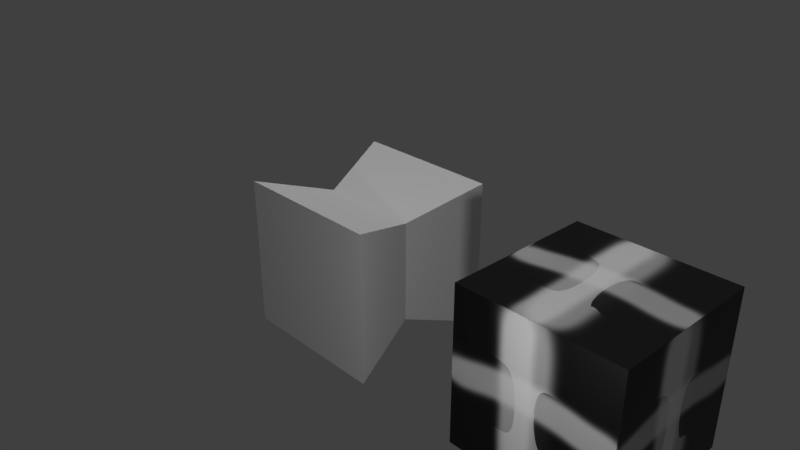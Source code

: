 # Source: blendfile.blend  (saved by Blender 2.79.0; exported with 4.5.12 LTS)
import bpy
from mathutils import Matrix  # noqa: F401  (used for matrix-valued properties, if any)

bpy.ops.wm.read_factory_settings(use_empty=True)
scene = bpy.context.scene
scene.name = 'Scene'

# ---- collections
col_collection_1 = bpy.data.collections.new('Collection 1'); scene.collection.children.link(col_collection_1)

# ---- images (referenced by path relative to the original .blend; pixels are not part of the script)
import os
ASSET_DIR = os.environ.get("B2B_ASSET_DIR", "")  # directory of the original .blend (textures are referenced by path, not embedded)
HERE = os.path.dirname(os.path.abspath(__file__))  # packed textures are extracted next to this script under _unpacked/

def load_image(name, relpath, width, height, colorspace="sRGB"):
    """Load a texture the original file referenced (path relative to the .blend, or extracted next to this script)."""
    p = next((c for c in (os.path.join(HERE, relpath), os.path.join(ASSET_DIR, relpath)) if relpath and os.path.exists(c)), "")
    if p:
        img = bpy.data.images.load(p, check_existing=True)
        img.name = name
    else:  # same state as the original file: an image datablock whose file is absent (Cycles renders it pink)
        img = bpy.data.images.new(name, width, height)
        img.source = "FILE"
        img.filepath = "//" + (relpath or name)
    img.colorspace_settings.name = colorspace
    return img
img_base_color = load_image('Base_Color', '_unpacked/Base_Color.70b7100d.png', 1024, 1024, 'sRGB')

# ---- materials (node trees are filled in below, after node groups)
mat_material2 = bpy.data.materials.new('Material2')
mat_material2.alpha_threshold = 0.0
mat_material2.roughness = 0.5
mat_material2.line_color = (0.0, 0.0, 0.0, 1.0)
mat_material = bpy.data.materials.new('Material')
mat_material.alpha_threshold = 0.0
mat_material.roughness = 0.5
mat_material.line_color = (0.0, 0.0, 0.0, 1.0)

# ---- material node trees
mat_material2.use_nodes = True; mat_material2.node_tree.nodes.clear()
_N = mat_material2.node_tree.nodes; _L = mat_material2.node_tree.links
n0 = _N.new('ShaderNodeOutputMaterial'); n0.name = 'Material Output'; n0.location = (300, 300)
n1 = _N.new('ShaderNodeBsdfPrincipled'); n1.name = 'Principled BSDF'; n1.location = (92, 300)
n1.width = 150
n1.subsurface_method = 'BURLEY'
n1.inputs[3].default_value = 1.45
n1.inputs[9].default_value = (1.0, 1.0, 1.0)
n2 = _N.new('ShaderNodeTexImage'); n2.name = 'Image Texture'; n2.location = (-188, 243)
n2.width = 140
n2.image = img_base_color
_L.new(n1.outputs[0], n0.inputs[0])
_L.new(n2.outputs[0], n1.inputs[0])
n0.is_active_output = True

# ---- world
world_world = bpy.data.worlds.new('World'); scene.world = world_world
world_world.color = (0.05088, 0.05088, 0.05088)
world_world.use_sun_shadow = False
world_world.sun_shadow_jitter_overblur = 0.0
world_world.cycles.sampling_method = 'MANUAL'

# ---- cameras
cam_camera = bpy.data.cameras.new('Camera')
cam_camera.clip_end = 100.0
cam_camera.lens = 35.0
cam_camera.sensor_width = 32.0
cam_camera.sensor_height = 18.0
cam_camera.ortho_scale = 7.314
cam_camera.dof.focus_distance = 0.0

# ---- lights
light_sun = bpy.data.lights.new('Sun', 'SUN')
light_sun.transmission_factor = 0.0
light_sun.angle = 0.1993
light_sun.energy = 1.0
light_sun.shadow_buffer_clip_start = 0.5
light_sun.shadow_soft_size = 0.1
light_sun.shadow_cascade_max_distance = 1000.0
light_lamp = bpy.data.lights.new('Lamp', 'POINT')
light_lamp.transmission_factor = 0.0
light_lamp.cutoff_distance = 30.0
light_lamp.energy = 100.0
light_lamp.shadow_buffer_clip_start = 1.001
light_lamp.shadow_soft_size = 0.1
light_lamp.shadow_maximum_resolution = 0.006
light_lamp.use_absolute_resolution = True

# ---- meshes
me_cube_001 = bpy.data.meshes.new('Cube.001')
me_cube_001.from_pydata([(1.0, -1.0, -1.0), (-1.0, -1.0, -1.0), (1.0, 1.0, 1.0), (1.0, -1.0, 1.0), (-1.0, -1.0, 1.0), (-1.0, 1.0, 1.0), (1.0, 1.0, -1.0), (-1.0, 1.0, -1.0)], [], [(6, 0, 1, 7), (2, 5, 4, 3), (6, 2, 3, 0), (0, 3, 4, 1), (2, 6, 7, 5), (1, 4, 5, 7)])
_uv = me_cube_001.uv_layers.new(name='UVMap')
_uv.uv.foreach_set('vector', [1.001, -0.002343, -0.00114, -0.002343, -0.00114, -1.005, 1.001, -1.005, -0.002343, -0.002343, -1.005, -0.002343, -1.005, -1.005, -0.002343, -1.005, -0.002343, 1.002, -0.002343, 2.005, -1.005, 2.005, -1.005, 1.002, 2.005, -1.005, 2.005, -0.002343, 1.002, -0.002343, 1.002, -1.005, 1.001, -0.00114, 1.001, 1.001, -0.00114, 1.001, -0.00114, -0.00114, -1.005, 1.001, -1.005, -0.00114, -0.002343, -0.00114, -0.002343, 1.001])
me_cube_001.materials.append(mat_material2)
me_cube_001.use_remesh_preserve_volume = False
me_cube_001.use_remesh_preserve_attributes = False
me_cube_001.use_mirror_vertex_groups = False
me_cube_001.update()
me_cube = bpy.data.meshes.new('Cube')
me_cube.from_pydata([(1.0, 1.0, -1.0), (1.0, -1.0, -1.0), (-1.0, -1.0, -1.0), (-1.0, 1.0, -1.0), (1.0, 1.0, 1.0), (1.0, -1.0, 1.0), (-1.0, -1.0, 1.0), (-1.0, 1.0, 1.0), (0.6783, -5.002e-08, -0.6783), (-0.6783, 1.926e-07, -0.6783), (0.6783, -3.734e-07, 0.6783), (-0.6783, 1.117e-07, 0.6783)], [], [(8, 1, 2, 9), (10, 11, 6, 5), (8, 10, 5, 1), (1, 5, 6, 2), (9, 11, 7, 3), (4, 0, 3, 7), (2, 6, 11, 9), (0, 4, 10, 8), (4, 7, 11, 10), (0, 8, 9, 3)])
_uv = me_cube.uv_layers.new(name='UVMap')
_uv.uv.foreach_set('vector', [0.0, 0.0, 1.0, 0.0, 1.0, 1.0, 0.0, 1.0, 0.0, 0.0, 1.0, 0.0, 1.0, 1.0, 0.0, 1.0, 0.0, 0.0, 1.0, 0.0, 1.0, 1.0, 0.0, 1.0, 0.0, 0.0, 1.0, 0.0, 1.0, 1.0, 0.0, 1.0, 0.0, 0.0, 1.0, 0.0, 1.0, 1.0, 0.0, 1.0, 0.0, 0.0, 1.0, 0.0, 1.0, 1.0, 0.0, 1.0, 0.0, 0.0, 1.0, 0.0, 1.0, 1.0, 0.0, 1.0, 0.0, 0.0, 1.0, 0.0, 1.0, 1.0, 0.0, 1.0, 0.0, 0.0, 1.0, 0.0, 1.0, 1.0, 0.0, 1.0, 0.0, 0.0, 1.0, 0.0, 1.0, 1.0, 0.0, 1.0])
me_cube.materials.append(mat_material)
me_cube.use_remesh_preserve_volume = False
me_cube.use_remesh_preserve_attributes = False
me_cube.use_mirror_vertex_groups = False
me_cube.update()

# ---- objects
ob_sun = bpy.data.objects.new('Sun', light_sun)
ob_cube_001 = bpy.data.objects.new('Cube.001', me_cube_001)
ob_cube = bpy.data.objects.new('Cube', me_cube)
ob_lamp = bpy.data.objects.new('Lamp', light_lamp)
ob_camera = bpy.data.objects.new('Camera', cam_camera)

# ---- transforms, parenting, visibility, modifiers, constraints
ob_sun.location = (-1.986, 0.1411, 8.859)
ob_sun.lineart.crease_threshold = 0.0
ob_cube_001.location = (3.423, 0.0, 0.0)
ob_cube_001.lock_rotations_4d = False
ob_cube_001.empty_display_type = 'ARROWS'
ob_cube_001.show_bounds = True
ob_cube_001.lineart.crease_threshold = 0.0
ob_cube.location = (0.0, 0.0, 0.0)
ob_cube.lock_rotations_4d = False
ob_cube.empty_display_type = 'ARROWS'
ob_cube.show_bounds = True
ob_cube.lineart.crease_threshold = 0.0
ob_lamp.location = (4.151, -3.074, 1.148)
ob_lamp.rotation_euler = (0.6503, 0.05522, 1.866)
ob_lamp.lock_rotations_4d = False
ob_lamp.empty_display_type = 'ARROWS'
ob_lamp.color = (0.0, 0.0, 0.0, 0.0)
ob_lamp.lineart.crease_threshold = 0.0
ob_camera.location = (7.481, -6.508, 5.344)
ob_camera.rotation_euler = (1.109, 0.0, 0.8149)
ob_camera.lock_rotations_4d = False
ob_camera.empty_display_type = 'ARROWS'
ob_camera.color = (0.0, 0.0, 0.0, 0.0)
ob_camera.display_type = 'WIRE'
ob_camera.lineart.crease_threshold = 0.0

# ---- collection membership
col_collection_1.objects.link(ob_sun)
col_collection_1.objects.link(ob_cube_001)
col_collection_1.objects.link(ob_cube)
col_collection_1.objects.link(ob_lamp)
col_collection_1.objects.link(ob_camera)

# ---- scene / render settings (as saved in the file)
scene.camera = ob_camera
scene.frame_start = 1; scene.frame_end = 250; scene.frame_set(1)
scene.render.engine = 'CYCLES'
scene.render.resolution_percentage = 50
scene.render.dither_intensity = 0.0
scene.cycles.use_denoising = False
scene.cycles.samples = 128
scene.cycles.sampling_pattern = 'TABULATED_SOBOL'
scene.cycles.use_adaptive_sampling = False
scene.cycles.use_light_tree = False
scene.cycles.blur_glossy = 0.0
scene.cycles.sample_clamp_indirect = 0.0
scene.view_settings.view_transform = 'Standard'
bpy.context.view_layer.update()
